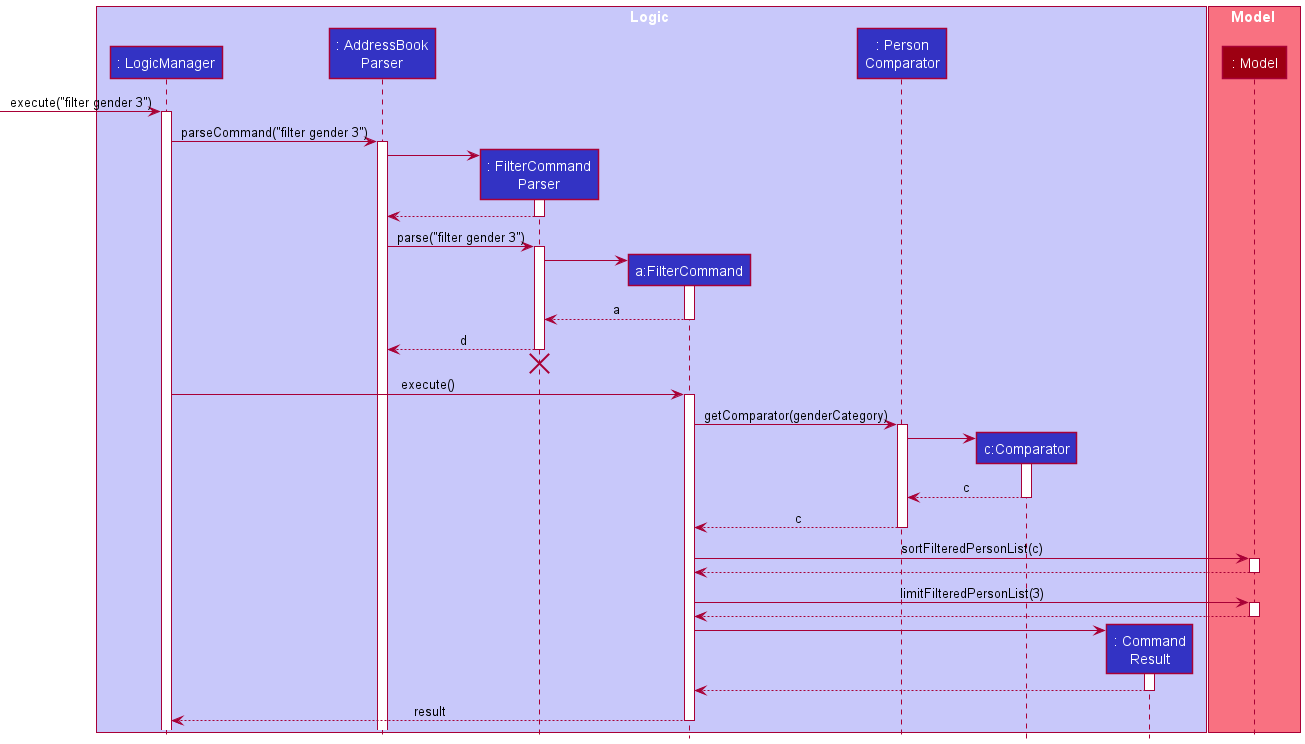

The diagram above was rendered by PlantUML. Its source (embedded in the PNG):
@startuml
!include style.puml

box Logic LOGIC_COLOR_T1
participant ": LogicManager" as LogicManager LOGIC_COLOR
participant ": AddressBook\nParser" as AddressBookParser LOGIC_COLOR
participant ": FilterCommand\nParser" as FilterCommandParser LOGIC_COLOR
participant "a:FilterCommand" as FilterCommand LOGIC_COLOR
participant ": Person\nComparator" as PersonComparator LOGIC_COLOR
participant "c:Comparator" as Comparator LOGIC_COLOR
participant ": Command\nResult" as CommandResult LOGIC_COLOR
end box

box Model MODEL_COLOR_T1
participant ": Model" as Model MODEL_COLOR
end box

-> LogicManager : execute("filter gender 3")
activate LogicManager

LogicManager -> AddressBookParser : parseCommand("filter gender 3")
activate AddressBookParser

create FilterCommandParser
AddressBookParser -> FilterCommandParser
activate FilterCommandParser
return

AddressBookParser -> FilterCommandParser : parse("filter gender 3")
activate FilterCommandParser

create FilterCommand
FilterCommandParser -> FilterCommand
activate FilterCommand

return a

FilterCommandParser --> AddressBookParser : d
deactivate FilterCommandParser
'Hidden arrow to position the destroy marker below the end of the activation bar.
FilterCommandParser -[hidden]-> AddressBookParser
destroy FilterCommandParser



LogicManager -> FilterCommand : execute()
activate FilterCommand

FilterCommand -> PersonComparator : getComparator(genderCategory)
activate PersonComparator

create Comparator
PersonComparator -> Comparator
activate Comparator
return c

return c

FilterCommand -> Model : sortFilteredPersonList(c)
activate Model
return

FilterCommand -> Model : limitFilteredPersonList(3)
activate Model
return

create CommandResult
FilterCommand -> CommandResult
activate CommandResult
return

return result

@enduml